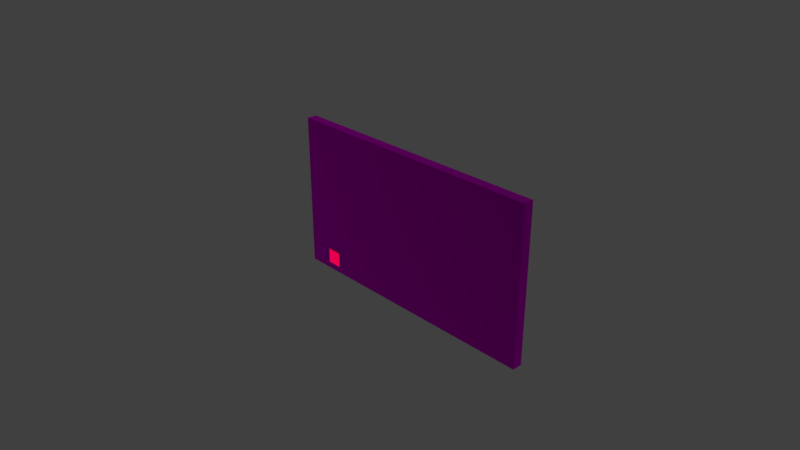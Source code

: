 # Source: planeTest.blend  (saved by Blender 2.90.8; exported with 4.5.12 LTS)
import bpy
from mathutils import Matrix  # noqa: F401  (used for matrix-valued properties, if any)

bpy.ops.wm.read_factory_settings(use_empty=True)
scene = bpy.context.scene
scene.name = 'Scene'

# ---- collections
col_collection_1 = bpy.data.collections.new('Collection 1'); scene.collection.children.link(col_collection_1)

# ---- images (referenced by path relative to the original .blend; pixels are not part of the script)
import os
ASSET_DIR = os.environ.get("B2B_ASSET_DIR", "")  # directory of the original .blend (textures are referenced by path, not embedded)
HERE = os.path.dirname(os.path.abspath(__file__))  # packed textures are extracted next to this script under _unpacked/

def load_image(name, relpath, width, height, colorspace="sRGB"):
    """Load a texture the original file referenced (path relative to the .blend, or extracted next to this script)."""
    p = next((c for c in (os.path.join(HERE, relpath), os.path.join(ASSET_DIR, relpath)) if relpath and os.path.exists(c)), "")
    if p:
        img = bpy.data.images.load(p, check_existing=True)
        img.name = name
    else:  # same state as the original file: an image datablock whose file is absent (Cycles renders it pink)
        img = bpy.data.images.new(name, width, height)
        img.source = "FILE"
        img.filepath = "//" + (relpath or name)
    img.colorspace_settings.name = colorspace
    return img
img_environment_hdr = load_image('environment.hdr', 'environment.hdr', 1024, 1024, 'Linear Rec.709')

# ---- materials (node trees are filled in below, after node groups)
mat_material = bpy.data.materials.new('Material')
mat_material.use_transparent_shadow = False
mat_material_002 = bpy.data.materials.new('Material.002')
mat_material_002.use_transparent_shadow = False
mat_material_001 = bpy.data.materials.new('Material.001')
mat_material_001.use_transparent_shadow = False

# ---- material node trees
mat_material.use_nodes = True; mat_material.node_tree.nodes.clear()
_N = mat_material.node_tree.nodes; _L = mat_material.node_tree.links
n0 = _N.new('ShaderNodeBsdfPrincipled'); n0.name = 'Principled BSDF'; n0.location = (10, 300)
n0.distribution = 'GGX'
n0.subsurface_method = 'BURLEY'
n0.inputs[0].default_value = (0.0, 0.0, 0.0, 1.0)
n0.inputs[3].default_value = 1.45
n0.inputs[27].default_value = (0.0, 0.0, 0.0, 1.0)
n0.inputs[28].default_value = 1.0
n1 = _N.new('ShaderNodeOutputMaterial'); n1.name = 'Material Output'; n1.location = (300, 300)
_L.new(n0.outputs[0], n1.inputs[0])
n1.is_active_output = True
mat_material_002.use_nodes = True; mat_material_002.node_tree.nodes.clear()
_N = mat_material_002.node_tree.nodes; _L = mat_material_002.node_tree.links
n0 = _N.new('ShaderNodeBsdfPrincipled'); n0.name = 'Principled BSDF'; n0.location = (10, 300)
n0.distribution = 'GGX'
n0.subsurface_method = 'BURLEY'
n0.inputs[0].default_value = (0.0, 0.8, 0.01036, 1.0)
n0.inputs[3].default_value = 1.45
n0.inputs[27].default_value = (0.0, 0.0, 0.0, 1.0)
n0.inputs[28].default_value = 1.0
n1 = _N.new('ShaderNodeOutputMaterial'); n1.name = 'Material Output'; n1.location = (300, 300)
_L.new(n0.outputs[0], n1.inputs[0])
n1.is_active_output = True
mat_material_001.use_nodes = True; mat_material_001.node_tree.nodes.clear()
_N = mat_material_001.node_tree.nodes; _L = mat_material_001.node_tree.links
n0 = _N.new('ShaderNodeBsdfPrincipled'); n0.name = 'Principled BSDF'; n0.location = (10, 300)
n0.distribution = 'GGX'
n0.subsurface_method = 'BURLEY'
n0.inputs[0].default_value = (0.8, 0.0, 0.02398, 1.0)
n0.inputs[3].default_value = 1.45
n0.inputs[27].default_value = (0.0, 0.0, 0.0, 1.0)
n0.inputs[28].default_value = 1.0
n1 = _N.new('ShaderNodeOutputMaterial'); n1.name = 'Material Output'; n1.location = (300, 300)
_L.new(n0.outputs[0], n1.inputs[0])
n1.is_active_output = True

# ---- world
world_world = bpy.data.worlds.new('World'); scene.world = world_world
world_world.use_nodes = True; world_world.node_tree.nodes.clear()
_N = world_world.node_tree.nodes; _L = world_world.node_tree.links
n0 = _N.new('ShaderNodeBackground'); n0.name = 'Background'; n0.location = (132, 300)
n1 = _N.new('ShaderNodeOutputWorld'); n1.name = 'World Output'; n1.location = (343, 299)
n2 = _N.new('ShaderNodeMix'); n2.name = 'Mix'; n2.location = (-90, 301)
n2.data_type = 'RGBA'
n2.inputs[7].default_value = (0.05127, 0.05127, 0.05127, 1.0)
n3 = _N.new('ShaderNodeLightPath'); n3.name = 'Light Path'; n3.location = (-312, 302)
n3.width = 143
n4 = _N.new('ShaderNodeTexEnvironment'); n4.name = 'Environment Texture'; n4.location = (-367, 136)
n4.width = 202
n4.image = img_environment_hdr
_L.new(n0.outputs[0], n1.inputs[0])
_L.new(n4.outputs[0], n2.inputs[6])
_L.new(n3.outputs[0], n2.inputs[0])
_L.new(n2.outputs[2], n0.inputs[0])
n1.is_active_output = True
world_world.color = (0.05088, 0.05088, 0.05088)
world_world.use_sun_shadow = False
world_world.sun_shadow_jitter_overblur = 0.0
world_world.cycles.sampling_method = 'MANUAL'

# ---- cameras
cam_camera = bpy.data.cameras.new('Camera')
cam_camera.clip_end = 100.0
cam_camera.lens = 35.0
cam_camera.sensor_width = 32.0
cam_camera.sensor_height = 18.0
cam_camera.ortho_scale = 7.314
cam_camera.dof.focus_distance = 0.0

# ---- lights
light_lamp = bpy.data.lights.new('Lamp', 'POINT')
light_lamp.transmission_factor = 0.0
light_lamp.cutoff_distance = 30.0
light_lamp.energy = 100.0
light_lamp.shadow_buffer_clip_start = 1.001
light_lamp.shadow_soft_size = 0.1
light_lamp.shadow_maximum_resolution = 0.006
light_lamp.use_absolute_resolution = True

# ---- meshes
me_cube_001 = bpy.data.meshes.new('Cube.001')
me_cube_001.from_pydata([(-1.0, -1.0, -1.0), (-1.0, -1.0, 1.0), (-1.0, 1.0, -1.0), (-1.0, 1.0, 1.0), (1.0, -1.0, -1.0), (1.0, -1.0, 1.0), (1.0, 1.0, -1.0), (1.0, 1.0, 1.0)], [], [(0, 1, 3, 2), (2, 3, 7, 6), (6, 7, 5, 4), (4, 5, 1, 0), (2, 6, 4, 0), (7, 3, 1, 5)])
_uv = me_cube_001.uv_layers.new(name='UVMap')
_uv.uv.foreach_set('vector', [0.375, 0.0, 0.625, 0.0, 0.625, 0.25, 0.375, 0.25, 0.375, 0.25, 0.625, 0.25, 0.625, 0.5, 0.375, 0.5, 0.375, 0.5, 0.625, 0.5, 0.625, 0.75, 0.375, 0.75, 0.375, 0.75, 0.625, 0.75, 0.625, 1.0, 0.375, 1.0, 0.125, 0.5, 0.375, 0.5, 0.375, 0.75, 0.125, 0.75, 0.625, 0.5, 0.875, 0.5, 0.875, 0.75, 0.625, 0.75])
me_cube_001.materials.append(mat_material)
me_cube_001.use_remesh_fix_poles = True
me_cube_001.use_remesh_preserve_attributes = False
me_cube_001.use_mirror_vertex_groups = False
me_cube_001.update()
me_cube_002 = bpy.data.meshes.new('Cube.002')
me_cube_002.from_pydata([(-1.0, -1.0, -1.0), (-1.0, -1.0, 1.0), (-1.0, 1.0, -1.0), (-1.0, 1.0, 1.0), (1.0, -1.0, -1.0), (1.0, -1.0, 1.0), (1.0, 1.0, -1.0), (1.0, 1.0, 1.0)], [], [(0, 1, 3, 2), (2, 3, 7, 6), (6, 7, 5, 4), (4, 5, 1, 0), (2, 6, 4, 0), (7, 3, 1, 5)])
_uv = me_cube_002.uv_layers.new(name='UVMap')
_uv.uv.foreach_set('vector', [0.375, 0.0, 0.625, 0.0, 0.625, 0.25, 0.375, 0.25, 0.375, 0.25, 0.625, 0.25, 0.625, 0.5, 0.375, 0.5, 0.375, 0.5, 0.625, 0.5, 0.625, 0.75, 0.375, 0.75, 0.375, 0.75, 0.625, 0.75, 0.625, 1.0, 0.375, 1.0, 0.125, 0.5, 0.375, 0.5, 0.375, 0.75, 0.125, 0.75, 0.625, 0.5, 0.875, 0.5, 0.875, 0.75, 0.625, 0.75])
me_cube_002.materials.append(mat_material_002)
me_cube_002.use_remesh_fix_poles = True
me_cube_002.use_remesh_preserve_attributes = False
me_cube_002.use_mirror_vertex_groups = False
me_cube_002.update()
me_cube_003 = bpy.data.meshes.new('Cube.003')
me_cube_003.from_pydata([(-1.0, -1.0, -1.0), (-1.0, -1.0, 1.0), (-1.0, 1.0, -1.0), (-1.0, 1.0, 1.0), (1.0, -1.0, -1.0), (1.0, -1.0, 1.0), (1.0, 1.0, -1.0), (1.0, 1.0, 1.0)], [], [(0, 1, 3, 2), (2, 3, 7, 6), (6, 7, 5, 4), (4, 5, 1, 0), (2, 6, 4, 0), (7, 3, 1, 5)])
_uv = me_cube_003.uv_layers.new(name='UVMap')
_uv.uv.foreach_set('vector', [0.375, 0.0, 0.625, 0.0, 0.625, 0.25, 0.375, 0.25, 0.375, 0.25, 0.625, 0.25, 0.625, 0.5, 0.375, 0.5, 0.375, 0.5, 0.625, 0.5, 0.625, 0.75, 0.375, 0.75, 0.375, 0.75, 0.625, 0.75, 0.625, 1.0, 0.375, 1.0, 0.125, 0.5, 0.375, 0.5, 0.375, 0.75, 0.125, 0.75, 0.625, 0.5, 0.875, 0.5, 0.875, 0.75, 0.625, 0.75])
me_cube_003.materials.append(mat_material_001)
me_cube_003.use_remesh_fix_poles = True
me_cube_003.use_remesh_preserve_attributes = False
me_cube_003.use_mirror_vertex_groups = False
me_cube_003.update()

# ---- objects
ob_cube = bpy.data.objects.new('Cube', me_cube_001)
ob_cube_001 = bpy.data.objects.new('Cube.001', me_cube_002)
ob_cube_002 = bpy.data.objects.new('Cube.002', me_cube_003)
ob_lamp = bpy.data.objects.new('Lamp', light_lamp)
ob_camera = bpy.data.objects.new('Camera', cam_camera)

# ---- transforms, parenting, visibility, modifiers, constraints
ob_cube.location = (0.0, 0.0, 0.0)
ob_cube.scale = (1.905, 0.07153, 1.095)
ob_cube.lineart.crease_threshold = 0.0
ob_cube_001.location = (-1.7, -0.073, -0.8916)
ob_cube_001.scale = (-0.1075, 0.001898, -0.1075)
ob_cube_001.lineart.crease_threshold = 0.0
ob_cube_002.location = (-1.429, -0.0765, -0.8916)
ob_cube_002.scale = (-0.1075, 0.001898, -0.1075)
ob_cube_002.lineart.crease_threshold = 0.0
ob_lamp.location = (4.076, 1.005, 5.904)
ob_lamp.rotation_euler = (0.6503, 0.05522, 1.866)
ob_lamp.lock_rotations_4d = False
ob_lamp.empty_display_type = 'ARROWS'
ob_lamp.color = (0.0, 0.0, 0.0, 0.0)
ob_lamp.lineart.crease_threshold = 0.0
ob_camera.location = (7.226, -6.947, 5.111)
ob_camera.rotation_euler = (1.109, 0.0, 0.8149)
ob_camera.lock_rotations_4d = False
ob_camera.empty_display_type = 'ARROWS'
ob_camera.color = (0.0, 0.0, 0.0, 0.0)
ob_camera.display_type = 'WIRE'
ob_camera.lineart.crease_threshold = 0.0

# ---- collection membership
scene.collection.objects.link(ob_cube)
scene.collection.objects.link(ob_cube_001)
scene.collection.objects.link(ob_cube_002)
col_collection_1.objects.link(ob_lamp)
col_collection_1.objects.link(ob_camera)

# ---- scene / render settings (as saved in the file)
scene.camera = ob_camera
scene.frame_start = 0; scene.frame_end = 250; scene.frame_set(0)
scene.render.engine = 'BLENDER_EEVEE_NEXT'
scene.render.resolution_percentage = 50
scene.render.dither_intensity = 0.0
scene.cycles.use_denoising = False
scene.cycles.samples = 128
scene.cycles.sampling_pattern = 'TABULATED_SOBOL'
scene.cycles.use_adaptive_sampling = False
scene.cycles.use_light_tree = False
scene.cycles.blur_glossy = 0.0
scene.cycles.sample_clamp_indirect = 0.0
scene.eevee.gi_cubemap_resolution = '256'
scene.view_settings.view_transform = 'Standard'
bpy.context.view_layer.update()
